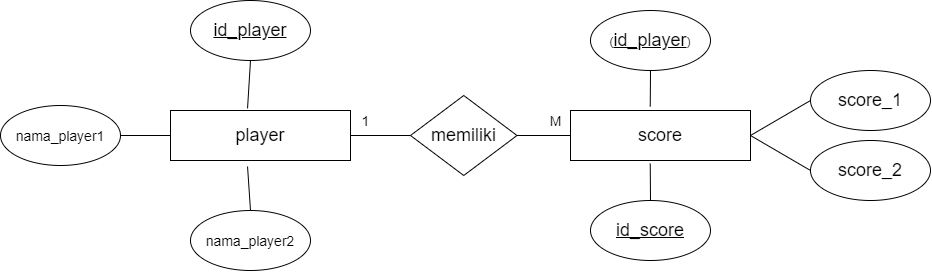

The diagram above was exported from draw.io. Its source (the exported page's mxGraphModel, read from the mxfile embedded in the PNG):
<mxGraphModel dx="1944" dy="724" grid="1" gridSize="10" guides="1" tooltips="1" connect="1" arrows="1" fold="1" page="1" pageScale="1" pageWidth="827" pageHeight="1169" math="0" shadow="0">
  <root>
    <mxCell id="0" />
    <mxCell id="1" parent="0" />
    <mxCell id="-U4J-mRK-HnRnB9ZEZ3W-55" value="&lt;font style=&quot;font-size: 18px&quot;&gt;player&lt;/font&gt;" style="rounded=0;whiteSpace=wrap;html=1;" vertex="1" parent="1">
      <mxGeometry x="80" y="230" width="180" height="50" as="geometry" />
    </mxCell>
    <mxCell id="-U4J-mRK-HnRnB9ZEZ3W-56" value="&lt;font style=&quot;font-size: 18px&quot;&gt;score&lt;/font&gt;" style="rounded=0;whiteSpace=wrap;html=1;" vertex="1" parent="1">
      <mxGeometry x="480" y="230" width="180" height="50" as="geometry" />
    </mxCell>
    <mxCell id="-U4J-mRK-HnRnB9ZEZ3W-57" value="&lt;font style=&quot;font-size: 18px&quot;&gt;memiliki&lt;/font&gt;" style="rhombus;whiteSpace=wrap;html=1;" vertex="1" parent="1">
      <mxGeometry x="320" y="215" width="106.5" height="80" as="geometry" />
    </mxCell>
    <mxCell id="-U4J-mRK-HnRnB9ZEZ3W-58" value="&lt;u&gt;&lt;font style=&quot;font-size: 18px&quot;&gt;id_player&lt;/font&gt;&lt;/u&gt;" style="ellipse;whiteSpace=wrap;html=1;" vertex="1" parent="1">
      <mxGeometry x="100" y="120" width="120" height="60" as="geometry" />
    </mxCell>
    <mxCell id="-U4J-mRK-HnRnB9ZEZ3W-59" value="&lt;font style=&quot;font-size: 14px&quot;&gt;nama_player1&lt;/font&gt;" style="ellipse;whiteSpace=wrap;html=1;" vertex="1" parent="1">
      <mxGeometry x="-90" y="225" width="120" height="60" as="geometry" />
    </mxCell>
    <mxCell id="-U4J-mRK-HnRnB9ZEZ3W-60" value="&lt;font style=&quot;font-size: 14px&quot;&gt;nama_player2&lt;/font&gt;" style="ellipse;whiteSpace=wrap;html=1;" vertex="1" parent="1">
      <mxGeometry x="100" y="330" width="120" height="60" as="geometry" />
    </mxCell>
    <mxCell id="-U4J-mRK-HnRnB9ZEZ3W-61" value="(&lt;u&gt;&lt;font style=&quot;font-size: 18px&quot;&gt;id_player&lt;/font&gt;&lt;/u&gt;)" style="ellipse;whiteSpace=wrap;html=1;" vertex="1" parent="1">
      <mxGeometry x="500" y="130" width="120" height="60" as="geometry" />
    </mxCell>
    <mxCell id="-U4J-mRK-HnRnB9ZEZ3W-62" value="&lt;u&gt;&lt;font style=&quot;font-size: 18px&quot;&gt;id_score&lt;/font&gt;&lt;/u&gt;" style="ellipse;whiteSpace=wrap;html=1;" vertex="1" parent="1">
      <mxGeometry x="500" y="320" width="120" height="60" as="geometry" />
    </mxCell>
    <mxCell id="-U4J-mRK-HnRnB9ZEZ3W-63" value="&lt;font style=&quot;font-size: 18px&quot;&gt;score_1&lt;/font&gt;" style="ellipse;whiteSpace=wrap;html=1;" vertex="1" parent="1">
      <mxGeometry x="720" y="190" width="120" height="60" as="geometry" />
    </mxCell>
    <mxCell id="-U4J-mRK-HnRnB9ZEZ3W-64" value="&lt;font style=&quot;font-size: 18px&quot;&gt;score_2&lt;/font&gt;" style="ellipse;whiteSpace=wrap;html=1;" vertex="1" parent="1">
      <mxGeometry x="720" y="260" width="120" height="60" as="geometry" />
    </mxCell>
    <mxCell id="-U4J-mRK-HnRnB9ZEZ3W-65" value="" style="endArrow=none;html=1;exitX=1;exitY=0.5;exitDx=0;exitDy=0;entryX=0;entryY=0.5;entryDx=0;entryDy=0;" edge="1" parent="1" source="-U4J-mRK-HnRnB9ZEZ3W-55" target="-U4J-mRK-HnRnB9ZEZ3W-57">
      <mxGeometry width="50" height="50" relative="1" as="geometry">
        <mxPoint x="410" y="280" as="sourcePoint" />
        <mxPoint x="460" y="230" as="targetPoint" />
      </mxGeometry>
    </mxCell>
    <mxCell id="-U4J-mRK-HnRnB9ZEZ3W-66" value="" style="endArrow=none;html=1;exitX=0;exitY=0.5;exitDx=0;exitDy=0;entryX=1;entryY=0.5;entryDx=0;entryDy=0;" edge="1" parent="1" source="-U4J-mRK-HnRnB9ZEZ3W-56" target="-U4J-mRK-HnRnB9ZEZ3W-57">
      <mxGeometry width="50" height="50" relative="1" as="geometry">
        <mxPoint x="270" y="265" as="sourcePoint" />
        <mxPoint x="330" y="265" as="targetPoint" />
      </mxGeometry>
    </mxCell>
    <mxCell id="-U4J-mRK-HnRnB9ZEZ3W-67" value="&lt;font style=&quot;font-size: 14px&quot;&gt;1&lt;/font&gt;" style="text;html=1;align=center;verticalAlign=middle;resizable=0;points=[];autosize=1;" vertex="1" parent="1">
      <mxGeometry x="265" y="230" width="20" height="20" as="geometry" />
    </mxCell>
    <mxCell id="-U4J-mRK-HnRnB9ZEZ3W-68" value="&lt;font style=&quot;font-size: 14px&quot;&gt;M&lt;/font&gt;" style="text;html=1;align=center;verticalAlign=middle;resizable=0;points=[];autosize=1;" vertex="1" parent="1">
      <mxGeometry x="450" y="230" width="30" height="20" as="geometry" />
    </mxCell>
    <mxCell id="-U4J-mRK-HnRnB9ZEZ3W-69" value="" style="endArrow=none;html=1;exitX=1;exitY=0.5;exitDx=0;exitDy=0;entryX=0;entryY=0.5;entryDx=0;entryDy=0;" edge="1" parent="1" source="-U4J-mRK-HnRnB9ZEZ3W-59" target="-U4J-mRK-HnRnB9ZEZ3W-55">
      <mxGeometry width="50" height="50" relative="1" as="geometry">
        <mxPoint x="265" y="170" as="sourcePoint" />
        <mxPoint x="315" y="120" as="targetPoint" />
      </mxGeometry>
    </mxCell>
    <mxCell id="-U4J-mRK-HnRnB9ZEZ3W-70" value="" style="endArrow=none;html=1;exitX=0.5;exitY=1;exitDx=0;exitDy=0;entryX=0.428;entryY=-0.042;entryDx=0;entryDy=0;entryPerimeter=0;" edge="1" parent="1" source="-U4J-mRK-HnRnB9ZEZ3W-58" target="-U4J-mRK-HnRnB9ZEZ3W-55">
      <mxGeometry width="50" height="50" relative="1" as="geometry">
        <mxPoint x="275" y="180" as="sourcePoint" />
        <mxPoint x="325" y="130" as="targetPoint" />
      </mxGeometry>
    </mxCell>
    <mxCell id="-U4J-mRK-HnRnB9ZEZ3W-71" value="" style="endArrow=none;html=1;entryX=0.5;entryY=0;entryDx=0;entryDy=0;exitX=0.428;exitY=1.12;exitDx=0;exitDy=0;exitPerimeter=0;" edge="1" parent="1" source="-U4J-mRK-HnRnB9ZEZ3W-55" target="-U4J-mRK-HnRnB9ZEZ3W-60">
      <mxGeometry width="50" height="50" relative="1" as="geometry">
        <mxPoint x="285" y="190" as="sourcePoint" />
        <mxPoint x="335" y="140" as="targetPoint" />
      </mxGeometry>
    </mxCell>
    <mxCell id="-U4J-mRK-HnRnB9ZEZ3W-72" value="" style="endArrow=none;html=1;entryX=0.5;entryY=1;entryDx=0;entryDy=0;exitX=0.443;exitY=-0.08;exitDx=0;exitDy=0;exitPerimeter=0;" edge="1" parent="1" source="-U4J-mRK-HnRnB9ZEZ3W-56" target="-U4J-mRK-HnRnB9ZEZ3W-61">
      <mxGeometry width="50" height="50" relative="1" as="geometry">
        <mxPoint x="295" y="200" as="sourcePoint" />
        <mxPoint x="345" y="150" as="targetPoint" />
      </mxGeometry>
    </mxCell>
    <mxCell id="-U4J-mRK-HnRnB9ZEZ3W-73" value="" style="endArrow=none;html=1;entryX=0.5;entryY=0;entryDx=0;entryDy=0;exitX=0.443;exitY=1.063;exitDx=0;exitDy=0;exitPerimeter=0;" edge="1" parent="1" source="-U4J-mRK-HnRnB9ZEZ3W-56" target="-U4J-mRK-HnRnB9ZEZ3W-62">
      <mxGeometry width="50" height="50" relative="1" as="geometry">
        <mxPoint x="305" y="210" as="sourcePoint" />
        <mxPoint x="355" y="160" as="targetPoint" />
      </mxGeometry>
    </mxCell>
    <mxCell id="-U4J-mRK-HnRnB9ZEZ3W-74" value="" style="endArrow=none;html=1;entryX=0;entryY=0.5;entryDx=0;entryDy=0;exitX=1;exitY=0.5;exitDx=0;exitDy=0;" edge="1" parent="1" source="-U4J-mRK-HnRnB9ZEZ3W-56" target="-U4J-mRK-HnRnB9ZEZ3W-63">
      <mxGeometry width="50" height="50" relative="1" as="geometry">
        <mxPoint x="315" y="220" as="sourcePoint" />
        <mxPoint x="365" y="170" as="targetPoint" />
      </mxGeometry>
    </mxCell>
    <mxCell id="-U4J-mRK-HnRnB9ZEZ3W-75" value="" style="endArrow=none;html=1;entryX=0;entryY=0.5;entryDx=0;entryDy=0;exitX=1;exitY=0.5;exitDx=0;exitDy=0;" edge="1" parent="1" source="-U4J-mRK-HnRnB9ZEZ3W-56" target="-U4J-mRK-HnRnB9ZEZ3W-64">
      <mxGeometry width="50" height="50" relative="1" as="geometry">
        <mxPoint x="325" y="230" as="sourcePoint" />
        <mxPoint x="375" y="180" as="targetPoint" />
      </mxGeometry>
    </mxCell>
  </root>
</mxGraphModel>